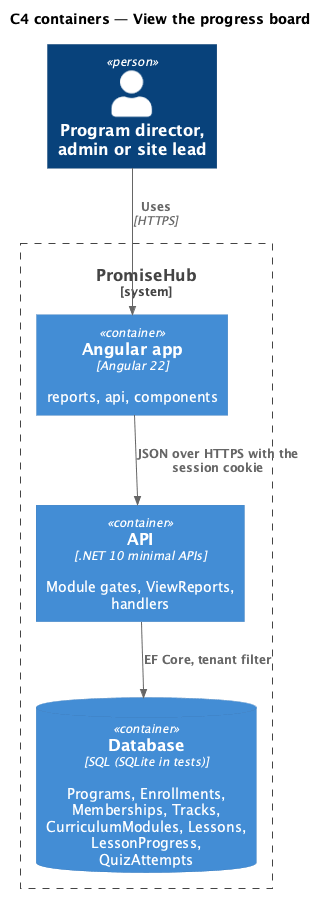

The diagram above was rendered by PlantUML. Its source (embedded in the PNG):
@startuml
!include <C4/C4_Container>
title C4 containers — View the progress board
Person(staff, "Program director, admin or site lead")
System_Boundary(ph, "PromiseHub") {
  Container(web, "Angular app", "Angular 22", "reports, api, components")
  Container(api, "API", ".NET 10 minimal APIs", "Module gates, ViewReports, handlers")
  ContainerDb(db, "Database", "SQL (SQLite in tests)", "Programs, Enrollments, Memberships, Tracks, CurriculumModules, Lessons, LessonProgress, QuizAttempts")
}
Rel(staff, web, "Uses", "HTTPS")
Rel(web, api, "JSON over HTTPS with the session cookie")
Rel(api, db, "EF Core, tenant filter")
@enduml